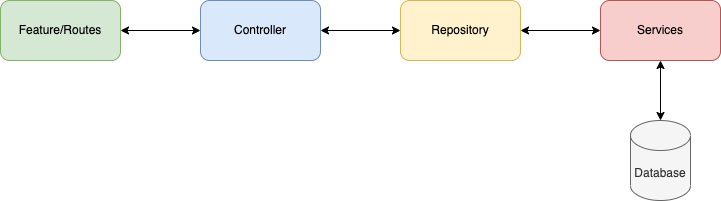

The diagram above was exported from draw.io. Its source (the exported page's mxGraphModel, read from the mxfile embedded in the PNG):
<mxGraphModel dx="1426" dy="805" grid="1" gridSize="10" guides="1" tooltips="1" connect="1" arrows="1" fold="1" page="1" pageScale="1" pageWidth="850" pageHeight="1100" math="0" shadow="0">
  <root>
    <mxCell id="0" />
    <mxCell id="1" parent="0" />
    <mxCell id="u2VdKFW0VpbUmnacML5b-2" value="Feature/Routes" style="rounded=1;whiteSpace=wrap;html=1;fillColor=#d5e8d4;strokeColor=#82b366;" vertex="1" parent="1">
      <mxGeometry x="40" y="240" width="120" height="60" as="geometry" />
    </mxCell>
    <mxCell id="u2VdKFW0VpbUmnacML5b-3" value="Controller" style="rounded=1;whiteSpace=wrap;html=1;fillColor=#dae8fc;strokeColor=#6c8ebf;" vertex="1" parent="1">
      <mxGeometry x="240" y="240" width="120" height="60" as="geometry" />
    </mxCell>
    <mxCell id="u2VdKFW0VpbUmnacML5b-4" value="" style="endArrow=classic;startArrow=classic;html=1;rounded=0;entryX=1;entryY=0.5;entryDx=0;entryDy=0;" edge="1" parent="1" source="u2VdKFW0VpbUmnacML5b-3" target="u2VdKFW0VpbUmnacML5b-2">
      <mxGeometry width="50" height="50" relative="1" as="geometry">
        <mxPoint x="400" y="440" as="sourcePoint" />
        <mxPoint x="450" y="390" as="targetPoint" />
      </mxGeometry>
    </mxCell>
    <mxCell id="u2VdKFW0VpbUmnacML5b-5" value="Repository" style="rounded=1;whiteSpace=wrap;html=1;fillColor=#fff2cc;strokeColor=#d6b656;" vertex="1" parent="1">
      <mxGeometry x="440" y="240" width="120" height="60" as="geometry" />
    </mxCell>
    <mxCell id="u2VdKFW0VpbUmnacML5b-6" value="Services" style="rounded=1;whiteSpace=wrap;html=1;fillColor=#f8cecc;strokeColor=#b85450;" vertex="1" parent="1">
      <mxGeometry x="640" y="240" width="120" height="60" as="geometry" />
    </mxCell>
    <mxCell id="u2VdKFW0VpbUmnacML5b-8" value="Database" style="shape=cylinder3;whiteSpace=wrap;html=1;boundedLbl=1;backgroundOutline=1;size=15;fillColor=#f5f5f5;strokeColor=#666666;fontColor=#333333;" vertex="1" parent="1">
      <mxGeometry x="670" y="360" width="60" height="80" as="geometry" />
    </mxCell>
    <mxCell id="u2VdKFW0VpbUmnacML5b-9" value="" style="endArrow=classic;startArrow=classic;html=1;rounded=0;" edge="1" parent="1" source="u2VdKFW0VpbUmnacML5b-5" target="u2VdKFW0VpbUmnacML5b-3">
      <mxGeometry width="50" height="50" relative="1" as="geometry">
        <mxPoint x="400" y="440" as="sourcePoint" />
        <mxPoint x="450" y="390" as="targetPoint" />
      </mxGeometry>
    </mxCell>
    <mxCell id="u2VdKFW0VpbUmnacML5b-10" value="" style="endArrow=classic;startArrow=classic;html=1;rounded=0;entryX=1;entryY=0.5;entryDx=0;entryDy=0;" edge="1" parent="1" source="u2VdKFW0VpbUmnacML5b-6" target="u2VdKFW0VpbUmnacML5b-5">
      <mxGeometry width="50" height="50" relative="1" as="geometry">
        <mxPoint x="400" y="440" as="sourcePoint" />
        <mxPoint x="450" y="390" as="targetPoint" />
      </mxGeometry>
    </mxCell>
    <mxCell id="u2VdKFW0VpbUmnacML5b-11" value="" style="endArrow=classic;startArrow=classic;html=1;rounded=0;entryX=0.5;entryY=1;entryDx=0;entryDy=0;exitX=0.5;exitY=0;exitDx=0;exitDy=0;exitPerimeter=0;" edge="1" parent="1" source="u2VdKFW0VpbUmnacML5b-8" target="u2VdKFW0VpbUmnacML5b-6">
      <mxGeometry width="50" height="50" relative="1" as="geometry">
        <mxPoint x="400" y="630" as="sourcePoint" />
        <mxPoint x="450" y="580" as="targetPoint" />
      </mxGeometry>
    </mxCell>
  </root>
</mxGraphModel>